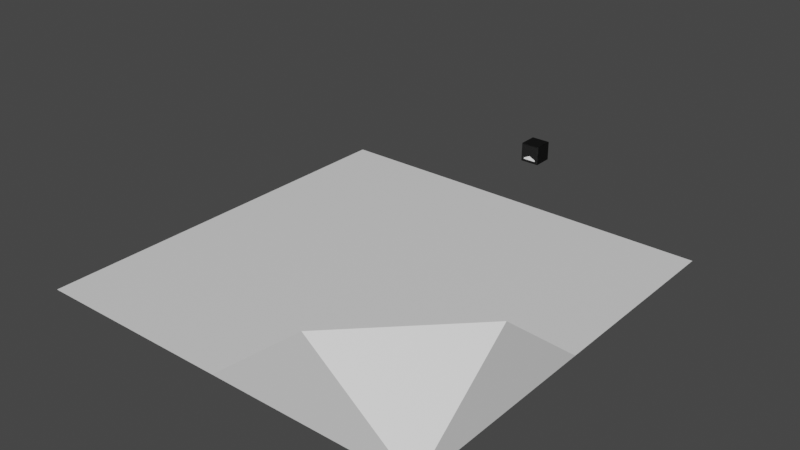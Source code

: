 # Source: map.blend  (saved by Blender 3.3.6; exported with 4.5.12 LTS)
import bpy
from mathutils import Matrix  # noqa: F401  (used for matrix-valued properties, if any)

bpy.ops.wm.read_factory_settings(use_empty=True)
scene = bpy.context.scene
scene.name = 'Scene'

# ---- collections
col_collection = bpy.data.collections.new('Collection'); scene.collection.children.link(col_collection)
col_hit = bpy.data.collections.new('hit'); scene.collection.children.link(col_hit)

# ---- images (referenced by path relative to the original .blend; pixels are not part of the script)
import os
ASSET_DIR = os.environ.get("B2B_ASSET_DIR", "")  # directory of the original .blend (textures are referenced by path, not embedded)
HERE = os.path.dirname(os.path.abspath(__file__))  # packed textures are extracted next to this script under _unpacked/

def load_image(name, relpath, width, height, colorspace="sRGB"):
    """Load a texture the original file referenced (path relative to the .blend, or extracted next to this script)."""
    p = next((c for c in (os.path.join(HERE, relpath), os.path.join(ASSET_DIR, relpath)) if relpath and os.path.exists(c)), "")
    if p:
        img = bpy.data.images.load(p, check_existing=True)
        img.name = name
    else:  # same state as the original file: an image datablock whose file is absent (Cycles renders it pink)
        img = bpy.data.images.new(name, width, height)
        img.source = "FILE"
        img.filepath = "//" + (relpath or name)
    img.colorspace_settings.name = colorspace
    return img
img_arrow_png = load_image('arrow.png', '_unpacked/arrow.dc8421cd.png', 2048, 2048, 'sRGB')

# ---- materials (node trees are filled in below, after node groups)
mat_material_001 = bpy.data.materials.new('Material.001')
mat_material_001.use_transparent_shadow = False
mat_material_002 = bpy.data.materials.new('Material.002')
mat_material_002.use_transparent_shadow = False
mat_material = bpy.data.materials.new('Material')
mat_material.alpha_threshold = 0.0
mat_material.use_transparent_shadow = False
mat_material.roughness = 0.5
mat_material.line_color = (0.0, 0.0, 0.0, 1.0)

# ---- material node trees
mat_material_001.use_nodes = True; mat_material_001.node_tree.nodes.clear()
_N = mat_material_001.node_tree.nodes; _L = mat_material_001.node_tree.links
n0 = _N.new('ShaderNodeBsdfPrincipled'); n0.name = 'Principled BSDF'; n0.location = (10, 300)
n0.distribution = 'GGX'
n0.subsurface_method = 'RANDOM_WALK_SKIN'
n0.inputs[3].default_value = 1.45
n0.inputs[27].default_value = (0.0, 0.0, 0.0, 1.0)
n0.inputs[28].default_value = 1.0
n1 = _N.new('ShaderNodeOutputMaterial'); n1.name = 'Material Output'; n1.location = (300, 300)
_L.new(n0.outputs[0], n1.inputs[0])
n1.is_active_output = True
mat_material_002.use_nodes = True; mat_material_002.node_tree.nodes.clear()
_N = mat_material_002.node_tree.nodes; _L = mat_material_002.node_tree.links
n0 = _N.new('ShaderNodeBsdfPrincipled'); n0.name = 'Principled BSDF'; n0.location = (10, 300)
n0.distribution = 'GGX'
n0.subsurface_method = 'RANDOM_WALK_SKIN'
n0.inputs[3].default_value = 1.45
n0.inputs[27].default_value = (0.0, 0.0, 0.0, 1.0)
n0.inputs[28].default_value = 1.0
n1 = _N.new('ShaderNodeOutputMaterial'); n1.name = 'Material Output'; n1.location = (300, 300)
_L.new(n0.outputs[0], n1.inputs[0])
n1.is_active_output = True
mat_material.use_nodes = True; mat_material.node_tree.nodes.clear()
_N = mat_material.node_tree.nodes; _L = mat_material.node_tree.links
n0 = _N.new('ShaderNodeOutputMaterial'); n0.name = 'Material Output'; n0.location = (300, 300)
n1 = _N.new('ShaderNodeBsdfPrincipled'); n1.name = 'Principled BSDF'; n1.location = (10, 300)
n1.distribution = 'GGX'
n1.subsurface_method = 'RANDOM_WALK_SKIN'
n1.inputs[3].default_value = 1.45
n1.inputs[27].default_value = (0.0, 0.0, 0.0, 1.0)
n1.inputs[28].default_value = 1.0
n2 = _N.new('ShaderNodeTexImage'); n2.name = 'Image Texture'; n2.location = (-426, 244)
n2.image = img_arrow_png
_L.new(n1.outputs[0], n0.inputs[0])
_L.new(n2.outputs[0], n1.inputs[0])
n0.is_active_output = True

# ---- world
world_world = bpy.data.worlds.new('World'); scene.world = world_world
world_world.use_nodes = True; world_world.node_tree.nodes.clear()
_N = world_world.node_tree.nodes; _L = world_world.node_tree.links
n0 = _N.new('ShaderNodeOutputWorld'); n0.name = 'World Output'; n0.location = (300, 300)
n1 = _N.new('ShaderNodeBackground'); n1.name = 'Background'; n1.location = (10, 300)
n1.inputs[0].default_value = (0.05088, 0.05088, 0.05088, 1.0)
_L.new(n1.outputs[0], n0.inputs[0])
n0.is_active_output = True
world_world.color = (0.05088, 0.05088, 0.05088)
world_world.use_sun_shadow = False
world_world.sun_shadow_jitter_overblur = 0.0

# ---- meshes
me_plane = bpy.data.meshes.new('Plane')
me_plane.from_pydata([(-5.0, 5.0, 0.0), (-5.0, -5.0, 0.0), (5.0, 5.0, 0.0), (5.0, -5.0, 0.0), (-3.874e-07, 5.0, 0.0), (-5.0, -3.874e-07, 0.0), (3.874e-07, -5.0, 0.0), (5.0, 3.874e-07, 0.0), (0.0, 0.0, 0.0), (-2.5, 5.0, 0.0), (-5.0, -2.5, 0.0), (2.5, -5.0, 0.0), (5.0, 2.5, 0.0), (2.5, 5.0, 0.0), (-5.0, 2.5, 0.0), (-2.5, -5.0, 0.0), (5.0, -2.5, 0.0), (2.5, 1.788e-07, 0.0), (-2.5, -1.788e-07, 0.0), (-1.788e-07, 2.5, 0.0), (1.788e-07, -2.5, 0.0), (-2.5, -2.5, 0.0), (-2.5, 2.5, 0.0), (2.5, 2.5, 0.0), (2.5, -2.5, 0.0), (2.5, -5.0, 2.0), (5.0, -2.5, 2.0)], [], [(24, 11, 3, 16), (23, 17, 7, 12), (22, 18, 8, 19), (21, 15, 6, 20), (18, 21, 20, 8), (5, 10, 21, 18), (10, 1, 15, 21), (9, 22, 19, 4), (0, 14, 22, 9), (14, 5, 18, 22), (13, 23, 12, 2), (4, 19, 23, 13), (19, 8, 17, 23), (17, 24, 16, 7), (8, 20, 24, 17), (20, 6, 11, 24), (25, 26, 16, 11), (3, 25, 11), (16, 26, 3), (25, 3, 26), (7, 16, 26), (11, 6, 25)])
me_plane.polygons.foreach_set('material_index', [0, 0, 0, 0, 0, 0, 0, 0, 0, 0, 0, 0, 0, 0, 0, 0, 1, 1, 1, 1, 1, 1])
_uv = me_plane.uv_layers.new(name='UVMap')
_uv.uv.foreach_set('vector', [0.75, 0.75, 1.0, 0.75, 1.0, 1.0, 0.75, 1.0, 0.25, 0.75, 0.5, 0.75, 0.5, 1.0, 0.25, 1.0, 0.25, 0.25, 0.5, 0.25, 0.5, 0.5, 0.25, 0.5, 0.75, 0.25, 1.0, 0.25, 1.0, 0.5, 0.75, 0.5, 0.5, 0.25, 0.75, 0.25, 0.75, 0.5, 0.5, 0.5, 0.5, 0.0, 0.75, 0.0, 0.75, 0.25, 0.5, 0.25, 0.75, 0.0, 1.0, 0.0, 1.0, 0.25, 0.75, 0.25, 0.0, 0.25, 0.25, 0.25, 0.25, 0.5, 0.0, 0.5, 0.0, 0.0, 0.25, 0.0, 0.25, 0.25, 0.0, 0.25, 0.25, 0.0, 0.5, 0.0, 0.5, 0.25, 0.25, 0.25, 0.0, 0.75, 0.25, 0.75, 0.25, 1.0, 0.0, 1.0, 0.0, 0.5, 0.25, 0.5, 0.25, 0.75, 0.0, 0.75, 0.25, 0.5, 0.5, 0.5, 0.5, 0.75, 0.25, 0.75, 0.5, 0.75, 0.75, 0.75, 0.75, 1.0, 0.5, 1.0, 0.5, 0.5, 0.75, 0.5, 0.75, 0.75, 0.5, 0.75, 0.75, 0.5, 1.0, 0.5, 1.0, 0.75, 0.75, 0.75, 0.8319, 0.1499, 0.8319, 0.4498, 0.6623, 0.4498, 0.6623, 0.1499, 0.9342, 0.486, 0.6842, 0.686, 0.6842, 0.486, 0.3158, 0.486, 0.3158, 0.686, 0.06579, 0.486, 0.6842, 0.06579, 0.9342, 0.06579, 0.9342, 0.3158, 0.6623, 0.5997, 0.6623, 0.4498, 0.8319, 0.4498, 0.6623, 0.1499, 0.6623, 0.0, 0.8319, 0.1499])
me_plane.materials.append(mat_material_001)
me_plane.materials.append(mat_material_002)
me_plane.update()
me_cube = bpy.data.meshes.new('Cube')
me_cube.from_pydata([(0.25, -0.25, 0.25), (0.25, -0.25, -0.25), (-0.25, -0.25, 0.25), (-0.25, -0.25, -0.25), (0.25, 0.25, 0.25), (0.25, 0.25, -0.25), (-0.25, 0.25, 0.25), (-0.25, 0.25, -0.25), (1.093e-08, 0.25, -0.25), (0.25, 0.0, -0.25), (0.25, -0.25, 0.0), (-0.25, 0.25, 0.0), (-0.25, -0.25, 0.0), (0.25, 0.25, 0.0), (-0.25, 0.0, 0.25), (-1.093e-08, -0.25, 0.25), (-0.25, 0.0, -0.25), (1.093e-08, 0.25, 0.25), (0.25, 0.0, 0.25), (-1.093e-08, -0.25, -0.25), (0.25, 0.0, 0.0), (-1.093e-08, -0.25, 0.0), (0.0, 0.0, -0.25), (1.093e-08, 0.25, 0.0), (-0.25, 0.0, 0.0), (0.0, 0.0, 0.25)], [], [(25, 17, 6, 14), (24, 14, 6, 11), (23, 17, 4, 13), (22, 19, 3, 16), (21, 15, 2, 12), (20, 18, 0, 10), (9, 20, 10, 1), (5, 13, 20, 9), (13, 4, 18, 20), (19, 21, 12, 3), (1, 10, 21, 19), (10, 0, 15, 21), (8, 22, 16, 7), (5, 9, 22, 8), (9, 1, 19, 22), (8, 23, 13, 5), (7, 11, 23, 8), (11, 6, 17, 23), (16, 24, 11, 7), (3, 12, 24, 16), (12, 2, 14, 24), (15, 25, 14, 2), (0, 18, 25, 15), (18, 4, 17, 25)])
_uv = me_cube.uv_layers.new(name='UVMap')
_uv.uv.foreach_set('vector', [0.9375, 0.875, 0.9375, 0.875, 0.9375, 0.875, 0.9375, 0.875, 0.9375, 0.875, 0.9375, 0.875, 0.9375, 0.875, 0.9375, 0.875, 0.9375, 0.875, 0.9375, 0.875, 0.9375, 0.875, 0.9375, 0.875, 0.9375, 0.875, 0.9375, 0.875, 0.9375, 0.875, 0.9375, 0.875, 0.5, 0.5, 0.0, 0.5, 0.0, 0.0, 0.5, 0.0, 0.9375, 0.875, 0.9375, 0.875, 0.9375, 0.875, 0.9375, 0.875, 0.9375, 0.875, 0.9375, 0.875, 0.9375, 0.875, 0.9375, 0.875, 0.9375, 0.875, 0.9375, 0.875, 0.9375, 0.875, 0.9375, 0.875, 0.9375, 0.875, 0.9375, 0.875, 0.9375, 0.875, 0.9375, 0.875, 1.0, 0.5, 0.5, 0.5, 0.5, 0.0, 1.0, 0.0, 1.0, 1.0, 0.5, 1.0, 0.5, 0.5, 1.0, 0.5, 0.5, 1.0, 0.0, 1.0, 0.0, 0.5, 0.5, 0.5, 0.9375, 0.875, 0.9375, 0.875, 0.9375, 0.875, 0.9375, 0.875, 0.9375, 0.875, 0.9375, 0.875, 0.9375, 0.875, 0.9375, 0.875, 0.9375, 0.875, 0.9375, 0.875, 0.9375, 0.875, 0.9375, 0.875, 0.9375, 0.875, 0.9375, 0.875, 0.9375, 0.875, 0.9375, 0.875, 0.9375, 0.875, 0.9375, 0.875, 0.9375, 0.875, 0.9375, 0.875, 0.9375, 0.875, 0.9375, 0.875, 0.9375, 0.875, 0.9375, 0.875, 0.9375, 0.875, 0.9375, 0.875, 0.9375, 0.875, 0.9375, 0.875, 0.9375, 0.875, 0.9375, 0.875, 0.9375, 0.875, 0.9375, 0.875, 0.9375, 0.875, 0.9375, 0.875, 0.9375, 0.875, 0.9375, 0.875, 0.9375, 0.875, 0.9375, 0.875, 0.9375, 0.875, 0.9375, 0.875, 0.9375, 0.875, 0.9375, 0.875, 0.9375, 0.875, 0.9375, 0.875, 0.9375, 0.875, 0.9375, 0.875, 0.9375, 0.875, 0.9375, 0.875])
me_cube.materials.append(mat_material)
me_cube.use_mirror_vertex_groups = False
me_cube.update()
me_cube_001 = bpy.data.meshes.new('Cube.001')
me_cube_001.from_pydata([(0.1337, -0.1337, 0.1337), (0.1337, -0.1337, -0.1338), (-0.1337, -0.1337, 0.1337), (-0.1337, -0.1337, -0.1338), (0.1338, 0.1338, 0.1337), (0.1338, 0.1338, -0.1338), (-0.1337, 0.1338, 0.1337), (-0.1337, 0.1338, -0.1338)], [], [(3, 2, 6, 7), (5, 4, 0, 1), (5, 1, 3, 7), (0, 4, 6, 2), (1, 0, 2, 3), (6, 4, 5, 7)])
_uv = me_cube_001.uv_layers.new(name='UVMap')
_uv.uv.foreach_set('vector', [0.9375, 0.875, 0.9375, 0.875, 0.9375, 0.875, 0.9375, 0.875, 0.9375, 0.875, 0.9375, 0.875, 0.9375, 0.875, 0.9375, 0.875, 0.9375, 0.875, 0.9375, 0.875, 0.9375, 0.875, 0.9375, 0.875, 0.9375, 0.875, 0.9375, 0.875, 0.9375, 0.875, 0.9375, 0.875, 1.0, 1.0, 0.0, 1.0, 0.0, 0.0, 1.0, 0.0, 0.9375, 0.875, 0.9375, 0.875, 0.9375, 0.875, 0.9375, 0.875])
me_cube_001.materials.append(mat_material)
me_cube_001.use_mirror_vertex_groups = False
me_cube_001.update()
me_cube_002 = bpy.data.meshes.new('Cube.002')
me_cube_002.from_pydata([(-0.1337, -0.1337, 0.1337), (-0.1337, -0.1337, -0.1338), (0.1337, -0.1337, 0.1337), (-0.1338, 0.1337, 0.1337), (-0.1338, 0.1337, -0.1338), (0.1337, 0.1337, 0.1337), (0.1337, 0.1337, -0.1338), (0.1337, -0.1337, -0.1338)], [], [(1, 7, 2, 0), (4, 1, 0, 3), (0, 2, 5, 3), (5, 6, 4, 3), (7, 6, 5, 2), (4, 6, 7, 1)])
_uv = me_cube_002.uv_layers.new(name='UVMap')
_uv.uv.foreach_set('vector', [1.0, 1.0, 1.0, 0.0, 0.0, 0.0, 0.0, 1.0, 0.9375, 0.875, 0.9375, 0.875, 0.9375, 0.875, 0.9375, 0.875, 0.9375, 0.875, 0.9375, 0.875, 0.9375, 0.875, 0.9375, 0.875, 0.9375, 0.875, 0.9375, 0.875, 0.9375, 0.875, 0.9375, 0.875, 0.9375, 0.875, 0.9375, 0.875, 0.9375, 0.875, 0.9375, 0.875, 0.9375, 0.875, 0.9375, 0.875, 0.9375, 0.875, 0.9375, 0.875])
me_cube_002.materials.append(mat_material)
me_cube_002.use_mirror_vertex_groups = False
me_cube_002.update()
me_cube_003 = bpy.data.meshes.new('Cube.003')
me_cube_003.from_pydata([(0.1337, 0.1337, 0.1337), (0.1337, 0.1337, -0.1338), (-0.1337, 0.1337, 0.1337), (0.1338, -0.1337, 0.1337), (0.1338, -0.1337, -0.1338), (-0.1337, -0.1337, 0.1337), (-0.1337, -0.1337, -0.1338), (-0.1337, 0.1337, -0.1338)], [], [(1, 7, 2, 0), (4, 1, 0, 3), (0, 2, 5, 3), (5, 6, 4, 3), (7, 6, 5, 2), (4, 6, 7, 1)])
_uv = me_cube_003.uv_layers.new(name='UVMap')
_uv.uv.foreach_set('vector', [1.0, 1.0, 1.0, 0.0, 0.0, 0.0, 0.0, 1.0, 0.9375, 0.875, 0.9375, 0.875, 0.9375, 0.875, 0.9375, 0.875, 0.9375, 0.875, 0.9375, 0.875, 0.9375, 0.875, 0.9375, 0.875, 0.9375, 0.875, 0.9375, 0.875, 0.9375, 0.875, 0.9375, 0.875, 0.9375, 0.875, 0.9375, 0.875, 0.9375, 0.875, 0.9375, 0.875, 0.9375, 0.875, 0.9375, 0.875, 0.9375, 0.875, 0.9375, 0.875])
me_cube_003.materials.append(mat_material)
me_cube_003.use_mirror_vertex_groups = False
me_cube_003.update()
me_cube_004 = bpy.data.meshes.new('Cube.004')
me_cube_004.from_pydata([(-0.1337, 0.1337, 0.1337), (-0.1337, 0.1337, -0.1338), (0.1337, 0.1337, 0.1337), (-0.1338, -0.1337, 0.1337), (-0.1338, -0.1337, -0.1338), (0.1337, -0.1337, 0.1337), (0.1337, -0.1337, -0.1338), (0.1337, 0.1337, -0.1338)], [], [(1, 0, 2, 7), (4, 3, 0, 1), (0, 3, 5, 2), (5, 3, 4, 6), (7, 2, 5, 6), (4, 1, 7, 6)])
_uv = me_cube_004.uv_layers.new(name='UVMap')
_uv.uv.foreach_set('vector', [1.0, 1.0, 0.0, 1.0, 0.0, 0.0, 1.0, 0.0, 0.9375, 0.875, 0.9375, 0.875, 0.9375, 0.875, 0.9375, 0.875, 0.9375, 0.875, 0.9375, 0.875, 0.9375, 0.875, 0.9375, 0.875, 0.9375, 0.875, 0.9375, 0.875, 0.9375, 0.875, 0.9375, 0.875, 0.9375, 0.875, 0.9375, 0.875, 0.9375, 0.875, 0.9375, 0.875, 0.9375, 0.875, 0.9375, 0.875, 0.9375, 0.875, 0.9375, 0.875])
me_cube_004.materials.append(mat_material)
me_cube_004.use_mirror_vertex_groups = False
me_cube_004.update()
me_cube_005 = bpy.data.meshes.new('Cube.005')
me_cube_005.from_pydata([(0.1337, -0.1337, -0.1338), (0.1337, -0.1337, 0.1337), (-0.1337, -0.1337, -0.1338), (0.1338, 0.1337, -0.1338), (0.1338, 0.1337, 0.1337), (-0.1337, 0.1337, -0.1338), (-0.1337, 0.1337, 0.1337), (-0.1337, -0.1337, 0.1337)], [], [(1, 7, 2, 0), (4, 1, 0, 3), (0, 2, 5, 3), (5, 6, 4, 3), (7, 6, 5, 2), (4, 6, 7, 1)])
_uv = me_cube_005.uv_layers.new(name='UVMap')
_uv.uv.foreach_set('vector', [1.0, 1.0, 1.0, 0.0, 0.0, 0.0, 0.0, 1.0, 0.9375, 0.875, 0.9375, 0.875, 0.9375, 0.875, 0.9375, 0.875, 0.9375, 0.875, 0.9375, 0.875, 0.9375, 0.875, 0.9375, 0.875, 0.9375, 0.875, 0.9375, 0.875, 0.9375, 0.875, 0.9375, 0.875, 0.9375, 0.875, 0.9375, 0.875, 0.9375, 0.875, 0.9375, 0.875, 0.9375, 0.875, 0.9375, 0.875, 0.9375, 0.875, 0.9375, 0.875])
me_cube_005.materials.append(mat_material)
me_cube_005.use_mirror_vertex_groups = False
me_cube_005.update()
me_cube_006 = bpy.data.meshes.new('Cube.006')
me_cube_006.from_pydata([(-0.1337, -0.1337, -0.1338), (-0.1337, -0.1337, 0.1337), (0.1337, -0.1337, -0.1338), (-0.1338, 0.1337, -0.1338), (-0.1338, 0.1337, 0.1337), (0.1337, 0.1337, -0.1338), (0.1337, 0.1337, 0.1337), (0.1337, -0.1337, 0.1337)], [], [(1, 0, 2, 7), (4, 3, 0, 1), (0, 3, 5, 2), (5, 3, 4, 6), (7, 2, 5, 6), (4, 1, 7, 6)])
_uv = me_cube_006.uv_layers.new(name='UVMap')
_uv.uv.foreach_set('vector', [1.0, 1.0, 0.0, 1.0, 0.0, 0.0, 1.0, 0.0, 0.9375, 0.875, 0.9375, 0.875, 0.9375, 0.875, 0.9375, 0.875, 0.9375, 0.875, 0.9375, 0.875, 0.9375, 0.875, 0.9375, 0.875, 0.9375, 0.875, 0.9375, 0.875, 0.9375, 0.875, 0.9375, 0.875, 0.9375, 0.875, 0.9375, 0.875, 0.9375, 0.875, 0.9375, 0.875, 0.9375, 0.875, 0.9375, 0.875, 0.9375, 0.875, 0.9375, 0.875])
me_cube_006.materials.append(mat_material)
me_cube_006.use_mirror_vertex_groups = False
me_cube_006.update()
me_cube_007 = bpy.data.meshes.new('Cube.007')
me_cube_007.from_pydata([(0.1337, 0.1337, -0.1338), (0.1337, 0.1337, 0.1337), (-0.1337, 0.1337, -0.1338), (0.1338, -0.1337, -0.1338), (0.1338, -0.1337, 0.1337), (-0.1337, -0.1337, -0.1338), (-0.1337, -0.1337, 0.1337), (-0.1337, 0.1337, 0.1337)], [], [(1, 0, 2, 7), (4, 3, 0, 1), (0, 3, 5, 2), (5, 3, 4, 6), (7, 2, 5, 6), (4, 1, 7, 6)])
_uv = me_cube_007.uv_layers.new(name='UVMap')
_uv.uv.foreach_set('vector', [1.0, 1.0, 0.0, 1.0, 0.0, 0.0, 1.0, 0.0, 0.9375, 0.875, 0.9375, 0.875, 0.9375, 0.875, 0.9375, 0.875, 0.9375, 0.875, 0.9375, 0.875, 0.9375, 0.875, 0.9375, 0.875, 0.9375, 0.875, 0.9375, 0.875, 0.9375, 0.875, 0.9375, 0.875, 0.9375, 0.875, 0.9375, 0.875, 0.9375, 0.875, 0.9375, 0.875, 0.9375, 0.875, 0.9375, 0.875, 0.9375, 0.875, 0.9375, 0.875])
me_cube_007.materials.append(mat_material)
me_cube_007.use_mirror_vertex_groups = False
me_cube_007.update()
me_cube_008 = bpy.data.meshes.new('Cube.008')
me_cube_008.from_pydata([(-0.1337, 0.1337, -0.1338), (-0.1337, 0.1337, 0.1337), (0.1337, 0.1337, -0.1338), (-0.1338, -0.1337, -0.1338), (-0.1338, -0.1337, 0.1337), (0.1337, -0.1337, -0.1338), (0.1337, -0.1337, 0.1337), (0.1337, 0.1337, 0.1337)], [], [(1, 7, 2, 0), (4, 1, 0, 3), (0, 2, 5, 3), (5, 6, 4, 3), (7, 6, 5, 2), (4, 6, 7, 1)])
_uv = me_cube_008.uv_layers.new(name='UVMap')
_uv.uv.foreach_set('vector', [1.0, 1.0, 1.0, 0.0, 0.0, 0.0, 0.0, 1.0, 0.9375, 0.875, 0.9375, 0.875, 0.9375, 0.875, 0.9375, 0.875, 0.9375, 0.875, 0.9375, 0.875, 0.9375, 0.875, 0.9375, 0.875, 0.9375, 0.875, 0.9375, 0.875, 0.9375, 0.875, 0.9375, 0.875, 0.9375, 0.875, 0.9375, 0.875, 0.9375, 0.875, 0.9375, 0.875, 0.9375, 0.875, 0.9375, 0.875, 0.9375, 0.875, 0.9375, 0.875])
me_cube_008.materials.append(mat_material)
me_cube_008.use_mirror_vertex_groups = False
me_cube_008.update()

# ---- objects
ob_structure = bpy.data.objects.new('structure', me_plane)
ob_box = bpy.data.objects.new('Box', me_cube)
ob_box_001 = bpy.data.objects.new('Box.001', me_cube_001)
ob_box_002 = bpy.data.objects.new('Box.002', me_cube_002)
ob_box_003 = bpy.data.objects.new('Box.003', me_cube_003)
ob_box_004 = bpy.data.objects.new('Box.004', me_cube_004)
ob_box_005 = bpy.data.objects.new('Box.005', me_cube_005)
ob_box_006 = bpy.data.objects.new('Box.006', me_cube_006)
ob_box_007 = bpy.data.objects.new('Box.007', me_cube_007)
ob_box_008 = bpy.data.objects.new('Box.008', me_cube_008)

# ---- transforms, parenting, visibility, modifiers, constraints
ob_structure.location = (0.0, 0.0, 0.0)
_m = ob_structure.modifiers.new('Decimate', 'DECIMATE')
_m.decimate_type = 'DISSOLVE'
_m.angle_limit = 0.03491
ob_box.location = (0.0, 6.0, 1.0)
ob_box.lock_rotations_4d = False
ob_box.empty_display_type = 'ARROWS'
ob_box.lineart.crease_threshold = 0.0
_m = ob_box.modifiers.new('Subdivision', 'SUBSURF')
_m.subdivision_type = 'SIMPLE'
_m = ob_box.modifiers.new('Subdivision.001', 'SUBSURF')
_m = ob_box.modifiers.new('Decimate', 'DECIMATE')
_m.decimate_type = 'DISSOLVE'
_m.delimit = {'UV'}
ob_box_001.parent = ob_box
ob_box_001.matrix_parent_inverse = Matrix(((1.0, -0.0, 0.0, -0.0), (-0.0, 1.0, -0.0, -6.0), (0.0, -0.0, 1.0, -1.0), (-0.0, 0.0, -0.0, 1.0)))
ob_box_001.location = (-0.107, 5.893, 0.893)
ob_box_001.lock_rotations_4d = False
ob_box_001.empty_display_type = 'ARROWS'
ob_box_001.lineart.crease_threshold = 0.0
ob_box_002.parent = ob_box
ob_box_002.matrix_parent_inverse = Matrix(((1.0, -0.0, 0.0, -0.0), (-0.0, 1.0, -0.0, -6.0), (0.0, -0.0, 1.0, -1.0), (-0.0, 0.0, -0.0, 1.0)))
ob_box_002.location = (0.107, 5.893, 0.893)
ob_box_002.lock_rotations_4d = False
ob_box_002.empty_display_type = 'ARROWS'
ob_box_002.lineart.crease_threshold = 0.0
ob_box_003.parent = ob_box
ob_box_003.matrix_parent_inverse = Matrix(((1.0, -0.0, 0.0, -0.0), (-0.0, 1.0, -0.0, -6.0), (0.0, -0.0, 1.0, -1.0), (-0.0, 0.0, -0.0, 1.0)))
ob_box_003.location = (-0.107, 6.107, 0.893)
ob_box_003.lock_rotations_4d = False
ob_box_003.empty_display_type = 'ARROWS'
ob_box_003.lineart.crease_threshold = 0.0
ob_box_004.parent = ob_box
ob_box_004.matrix_parent_inverse = Matrix(((1.0, -0.0, 0.0, -0.0), (-0.0, 1.0, -0.0, -6.0), (0.0, -0.0, 1.0, -1.0), (-0.0, 0.0, -0.0, 1.0)))
ob_box_004.location = (0.107, 6.107, 0.893)
ob_box_004.lock_rotations_4d = False
ob_box_004.empty_display_type = 'ARROWS'
ob_box_004.lineart.crease_threshold = 0.0
ob_box_005.parent = ob_box
ob_box_005.matrix_parent_inverse = Matrix(((1.0, -0.0, 0.0, -0.0), (-0.0, 1.0, -0.0, -6.0), (0.0, -0.0, 1.0, -1.0), (-0.0, 0.0, -0.0, 1.0)))
ob_box_005.location = (-0.107, 5.893, 1.107)
ob_box_005.lock_rotations_4d = False
ob_box_005.empty_display_type = 'ARROWS'
ob_box_005.lineart.crease_threshold = 0.0
ob_box_006.parent = ob_box
ob_box_006.matrix_parent_inverse = Matrix(((1.0, -0.0, 0.0, -0.0), (-0.0, 1.0, -0.0, -6.0), (0.0, -0.0, 1.0, -1.0), (-0.0, 0.0, -0.0, 1.0)))
ob_box_006.location = (0.107, 5.893, 1.107)
ob_box_006.lock_rotations_4d = False
ob_box_006.empty_display_type = 'ARROWS'
ob_box_006.lineart.crease_threshold = 0.0
ob_box_007.parent = ob_box
ob_box_007.matrix_parent_inverse = Matrix(((1.0, -0.0, 0.0, -0.0), (-0.0, 1.0, -0.0, -6.0), (0.0, -0.0, 1.0, -1.0), (-0.0, 0.0, -0.0, 1.0)))
ob_box_007.location = (-0.107, 6.107, 1.107)
ob_box_007.lock_rotations_4d = False
ob_box_007.empty_display_type = 'ARROWS'
ob_box_007.lineart.crease_threshold = 0.0
ob_box_008.parent = ob_box
ob_box_008.matrix_parent_inverse = Matrix(((1.0, -0.0, 0.0, -0.0), (-0.0, 1.0, -0.0, -6.0), (0.0, -0.0, 1.0, -1.0), (-0.0, 0.0, -0.0, 1.0)))
ob_box_008.location = (0.107, 6.107, 1.107)
ob_box_008.lock_rotations_4d = False
ob_box_008.empty_display_type = 'ARROWS'
ob_box_008.lineart.crease_threshold = 0.0

# ---- collection membership
col_collection.objects.link(ob_structure)
col_hit.objects.link(ob_box)
col_hit.objects.link(ob_box_001)
col_hit.objects.link(ob_box_002)
col_hit.objects.link(ob_box_003)
col_hit.objects.link(ob_box_004)
col_hit.objects.link(ob_box_005)
col_hit.objects.link(ob_box_006)
col_hit.objects.link(ob_box_007)
col_hit.objects.link(ob_box_008)

# ---- scene / render settings (as saved in the file)
scene.frame_start = 1; scene.frame_end = 250; scene.frame_set(1)
scene.render.engine = 'BLENDER_EEVEE_NEXT'
scene.cycles.sampling_pattern = 'TABULATED_SOBOL'
scene.cycles.use_light_tree = False
scene.view_settings.view_transform = 'Filmic'
bpy.context.view_layer.update()

# ---- added for rendering (the .blend has no active camera and no usable light): camera, sun
cam_auto = bpy.data.cameras.new('AutoCamera')
cam_auto.lens = 50.0
cam_auto.sensor_width = 36.0
cam_auto.clip_end = 1000.0
ob_auto_camera = bpy.data.objects.new('AutoCamera', cam_auto)
scene.collection.objects.link(ob_auto_camera)
ob_auto_camera.location = (14.0454, -16.232, 12.2363)
ob_auto_camera.rotation_euler = (1.09748, -7.21219e-08, 0.694738)
scene.camera = ob_auto_camera
light_auto_sun = bpy.data.lights.new('AutoSun', 'SUN')
light_auto_sun.energy = 3.0
light_auto_sun.angle = 0.0523599
ob_auto_sun = bpy.data.objects.new('AutoSun', light_auto_sun)
scene.collection.objects.link(ob_auto_sun)
ob_auto_sun.rotation_euler = (0.872665, 0.174533, 0.523599)
bpy.context.view_layer.update()
